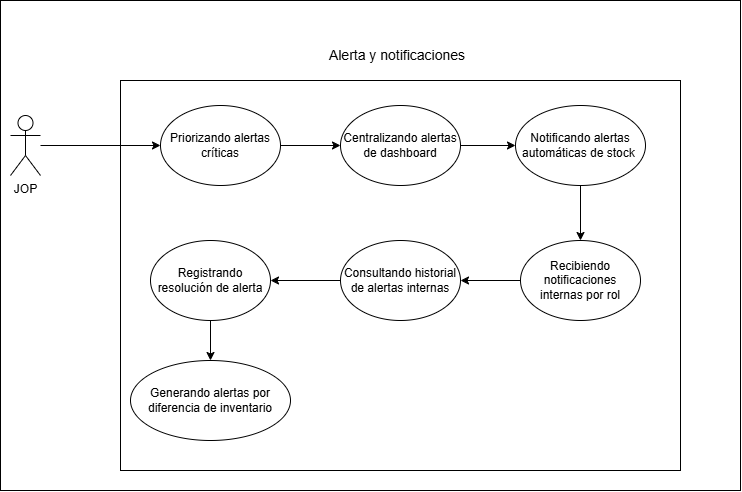

The diagram above was exported from draw.io. Its source (the exported page's mxGraphModel, read from the mxfile embedded in the PNG):
<mxGraphModel dx="2472" dy="875" grid="1" gridSize="10" guides="1" tooltips="1" connect="1" arrows="1" fold="1" page="1" pageScale="1" pageWidth="827" pageHeight="1169" math="0" shadow="0">
  <root>
    <mxCell id="0" />
    <mxCell id="1" parent="0" />
    <mxCell id="QNLsd_fWpQ5X49eWtjr8-1" parent="1" style="rounded=0;whiteSpace=wrap;html=1;" value="" vertex="1">
      <mxGeometry height="490" width="740" x="-810" y="250" as="geometry" />
    </mxCell>
    <mxCell id="AP9esDCUGmh7esEk_gm3-18" parent="1" style="rounded=0;whiteSpace=wrap;html=1;" value="" vertex="1">
      <mxGeometry height="390" width="560" x="-690" y="330" as="geometry" />
    </mxCell>
    <mxCell id="AP9esDCUGmh7esEk_gm3-2" edge="1" parent="1" source="AP9esDCUGmh7esEk_gm3-3" style="edgeStyle=orthogonalEdgeStyle;rounded=0;orthogonalLoop=1;jettySize=auto;html=1;" target="AP9esDCUGmh7esEk_gm3-5">
      <mxGeometry relative="1" as="geometry" />
    </mxCell>
    <mxCell id="AP9esDCUGmh7esEk_gm3-3" parent="1" style="ellipse;whiteSpace=wrap;html=1;" value="Priorizando alertas críticas" vertex="1">
      <mxGeometry height="80" width="120" x="-650" y="355" as="geometry" />
    </mxCell>
    <mxCell id="AP9esDCUGmh7esEk_gm3-4" edge="1" parent="1" source="AP9esDCUGmh7esEk_gm3-5" style="edgeStyle=orthogonalEdgeStyle;rounded=0;orthogonalLoop=1;jettySize=auto;html=1;" target="AP9esDCUGmh7esEk_gm3-12">
      <mxGeometry relative="1" as="geometry" />
    </mxCell>
    <mxCell id="AP9esDCUGmh7esEk_gm3-5" parent="1" style="ellipse;whiteSpace=wrap;html=1;" value="Centralizando alertas de dashboard" vertex="1">
      <mxGeometry height="80" width="120" x="-470" y="355" as="geometry" />
    </mxCell>
    <mxCell id="AP9esDCUGmh7esEk_gm3-6" parent="1" style="shape=umlActor;verticalLabelPosition=bottom;verticalAlign=top;html=1;outlineConnect=0;" value="JOP" vertex="1">
      <mxGeometry height="60" width="30" x="-800" y="365" as="geometry" />
    </mxCell>
    <mxCell id="AP9esDCUGmh7esEk_gm3-7" parent="1" style="ellipse;whiteSpace=wrap;html=1;" value="Recibiendo notificaciones internas por rol" vertex="1">
      <mxGeometry height="80" width="120" x="-290" y="490" as="geometry" />
    </mxCell>
    <mxCell id="AP9esDCUGmh7esEk_gm3-8" edge="1" parent="1" source="AP9esDCUGmh7esEk_gm3-9" style="edgeStyle=orthogonalEdgeStyle;rounded=0;orthogonalLoop=1;jettySize=auto;html=1;entryX=1;entryY=0.5;entryDx=0;entryDy=0;" target="AP9esDCUGmh7esEk_gm3-11">
      <mxGeometry relative="1" as="geometry" />
    </mxCell>
    <mxCell id="AP9esDCUGmh7esEk_gm3-9" parent="1" style="ellipse;whiteSpace=wrap;html=1;" value="Consultando historial de alertas internas" vertex="1">
      <mxGeometry height="80" width="120" x="-470" y="490" as="geometry" />
    </mxCell>
    <mxCell id="AP9esDCUGmh7esEk_gm3-10" edge="1" parent="1" source="AP9esDCUGmh7esEk_gm3-7" style="edgeStyle=orthogonalEdgeStyle;rounded=0;orthogonalLoop=1;jettySize=auto;html=1;entryX=1;entryY=0.5;entryDx=0;entryDy=0;" target="AP9esDCUGmh7esEk_gm3-9">
      <mxGeometry relative="1" as="geometry" />
    </mxCell>
    <mxCell id="AP9esDCUGmh7esEk_gm3-17" edge="1" parent="1" source="AP9esDCUGmh7esEk_gm3-11" style="edgeStyle=orthogonalEdgeStyle;rounded=0;orthogonalLoop=1;jettySize=auto;html=1;entryX=0.5;entryY=0;entryDx=0;entryDy=0;" target="AP9esDCUGmh7esEk_gm3-15">
      <mxGeometry relative="1" as="geometry" />
    </mxCell>
    <mxCell id="AP9esDCUGmh7esEk_gm3-11" parent="1" style="ellipse;whiteSpace=wrap;html=1;" value="Registrando resolución de alerta" vertex="1">
      <mxGeometry height="80" width="120" x="-660" y="490" as="geometry" />
    </mxCell>
    <mxCell id="AP9esDCUGmh7esEk_gm3-12" parent="1" style="ellipse;whiteSpace=wrap;html=1;" value="Notificando alertas automáticas de stock&amp;nbsp;" vertex="1">
      <mxGeometry height="80" width="130" x="-295" y="355" as="geometry" />
    </mxCell>
    <mxCell id="AP9esDCUGmh7esEk_gm3-13" edge="1" parent="1" source="AP9esDCUGmh7esEk_gm3-12" style="edgeStyle=orthogonalEdgeStyle;rounded=0;orthogonalLoop=1;jettySize=auto;html=1;" target="AP9esDCUGmh7esEk_gm3-7">
      <mxGeometry relative="1" as="geometry" />
    </mxCell>
    <mxCell id="AP9esDCUGmh7esEk_gm3-14" edge="1" parent="1" source="AP9esDCUGmh7esEk_gm3-6" style="edgeStyle=orthogonalEdgeStyle;rounded=0;orthogonalLoop=1;jettySize=auto;html=1;" target="AP9esDCUGmh7esEk_gm3-3">
      <mxGeometry relative="1" as="geometry" />
    </mxCell>
    <mxCell id="AP9esDCUGmh7esEk_gm3-15" parent="1" style="ellipse;whiteSpace=wrap;html=1;" value="Generando alertas por diferencia de inventario" vertex="1">
      <mxGeometry height="80" width="160" x="-680" y="610" as="geometry" />
    </mxCell>
    <mxCell id="AP9esDCUGmh7esEk_gm3-16" parent="1" style="text;html=1;whiteSpace=wrap;align=center;verticalAlign=middle;rounded=0;" value="&lt;font style=&quot;font-size: 14px;&quot;&gt;Alerta y notificaciones&lt;/font&gt;" vertex="1">
      <mxGeometry height="30" width="190" x="-508" y="290" as="geometry" />
    </mxCell>
  </root>
</mxGraphModel>